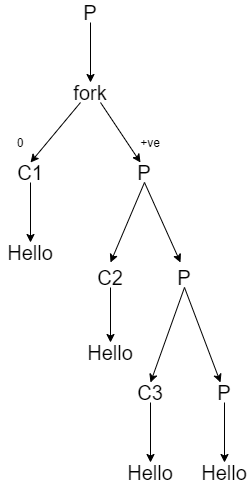

The diagram above was exported from draw.io. Its source (the exported page's mxGraphModel, read from the mxfile embedded in the PNG):
<mxGraphModel dx="782" dy="437" grid="1" gridSize="10" guides="1" tooltips="1" connect="1" arrows="1" fold="1" page="1" pageScale="1" pageWidth="827" pageHeight="1169" math="0" shadow="0">
  <root>
    <mxCell id="0" />
    <mxCell id="1" parent="0" />
    <mxCell id="l49RQT2yq391tDb57wSB-1" value="&lt;font style=&quot;font-size: 20px&quot;&gt;P&lt;/font&gt;" style="text;html=1;strokeColor=none;fillColor=none;align=center;verticalAlign=middle;whiteSpace=wrap;rounded=0;" parent="1" vertex="1">
      <mxGeometry x="320" y="300" width="40" height="20" as="geometry" />
    </mxCell>
    <mxCell id="l49RQT2yq391tDb57wSB-2" value="" style="endArrow=classic;html=1;exitX=0.5;exitY=1;exitDx=0;exitDy=0;" parent="1" source="l49RQT2yq391tDb57wSB-1" edge="1">
      <mxGeometry width="50" height="50" relative="1" as="geometry">
        <mxPoint x="380" y="430" as="sourcePoint" />
        <mxPoint x="340" y="380" as="targetPoint" />
      </mxGeometry>
    </mxCell>
    <mxCell id="l49RQT2yq391tDb57wSB-3" value="&lt;font style=&quot;font-size: 20px&quot;&gt;fork&lt;/font&gt;" style="text;html=1;strokeColor=none;fillColor=none;align=center;verticalAlign=middle;whiteSpace=wrap;rounded=0;" parent="1" vertex="1">
      <mxGeometry x="320" y="380" width="40" height="20" as="geometry" />
    </mxCell>
    <mxCell id="l49RQT2yq391tDb57wSB-4" value="" style="endArrow=classic;html=1;exitX=0.25;exitY=1;exitDx=0;exitDy=0;" parent="1" source="l49RQT2yq391tDb57wSB-3" edge="1">
      <mxGeometry width="50" height="50" relative="1" as="geometry">
        <mxPoint x="380" y="430" as="sourcePoint" />
        <mxPoint x="280" y="460" as="targetPoint" />
      </mxGeometry>
    </mxCell>
    <mxCell id="l49RQT2yq391tDb57wSB-5" value="" style="endArrow=classic;html=1;exitX=0.75;exitY=1;exitDx=0;exitDy=0;" parent="1" source="l49RQT2yq391tDb57wSB-3" edge="1">
      <mxGeometry width="50" height="50" relative="1" as="geometry">
        <mxPoint x="380" y="430" as="sourcePoint" />
        <mxPoint x="390" y="460" as="targetPoint" />
      </mxGeometry>
    </mxCell>
    <mxCell id="l49RQT2yq391tDb57wSB-6" value="&lt;font style=&quot;font-size: 20px&quot;&gt;C1&lt;/font&gt;" style="text;html=1;strokeColor=none;fillColor=none;align=center;verticalAlign=middle;whiteSpace=wrap;rounded=0;" parent="1" vertex="1">
      <mxGeometry x="260" y="460" width="40" height="20" as="geometry" />
    </mxCell>
    <mxCell id="l49RQT2yq391tDb57wSB-9" value="&lt;font style=&quot;font-size: 20px&quot;&gt;P&lt;/font&gt;" style="text;html=1;strokeColor=none;fillColor=none;align=center;verticalAlign=middle;whiteSpace=wrap;rounded=0;" parent="1" vertex="1">
      <mxGeometry x="374" y="460" width="40" height="20" as="geometry" />
    </mxCell>
    <mxCell id="l49RQT2yq391tDb57wSB-15" value="+ve" style="text;html=1;strokeColor=none;fillColor=none;align=center;verticalAlign=middle;whiteSpace=wrap;rounded=0;" parent="1" vertex="1">
      <mxGeometry x="380" y="430" width="40" height="20" as="geometry" />
    </mxCell>
    <mxCell id="l49RQT2yq391tDb57wSB-16" value="0" style="text;html=1;strokeColor=none;fillColor=none;align=center;verticalAlign=middle;whiteSpace=wrap;rounded=0;" parent="1" vertex="1">
      <mxGeometry x="250" y="430" width="40" height="20" as="geometry" />
    </mxCell>
    <mxCell id="jcUf80-huWWC4BbxYe1a-1" value="" style="endArrow=classic;html=1;exitX=0.5;exitY=1;exitDx=0;exitDy=0;" edge="1" parent="1" source="l49RQT2yq391tDb57wSB-6">
      <mxGeometry width="50" height="50" relative="1" as="geometry">
        <mxPoint x="380" y="720" as="sourcePoint" />
        <mxPoint x="280" y="540" as="targetPoint" />
      </mxGeometry>
    </mxCell>
    <mxCell id="jcUf80-huWWC4BbxYe1a-2" value="" style="endArrow=classic;html=1;exitX=0.5;exitY=1;exitDx=0;exitDy=0;" edge="1" parent="1" source="l49RQT2yq391tDb57wSB-9">
      <mxGeometry width="50" height="50" relative="1" as="geometry">
        <mxPoint x="380" y="580" as="sourcePoint" />
        <mxPoint x="360" y="560" as="targetPoint" />
      </mxGeometry>
    </mxCell>
    <mxCell id="jcUf80-huWWC4BbxYe1a-3" value="" style="endArrow=classic;html=1;exitX=0.5;exitY=1;exitDx=0;exitDy=0;" edge="1" parent="1" source="l49RQT2yq391tDb57wSB-9">
      <mxGeometry width="50" height="50" relative="1" as="geometry">
        <mxPoint x="380" y="580" as="sourcePoint" />
        <mxPoint x="430" y="560" as="targetPoint" />
      </mxGeometry>
    </mxCell>
    <mxCell id="jcUf80-huWWC4BbxYe1a-4" value="&lt;font style=&quot;font-size: 20px&quot;&gt;Hello&lt;/font&gt;" style="text;html=1;strokeColor=none;fillColor=none;align=center;verticalAlign=middle;whiteSpace=wrap;rounded=0;" vertex="1" parent="1">
      <mxGeometry x="260" y="540" width="40" height="20" as="geometry" />
    </mxCell>
    <mxCell id="jcUf80-huWWC4BbxYe1a-5" value="&lt;font style=&quot;font-size: 20px&quot;&gt;C2&lt;/font&gt;" style="text;html=1;strokeColor=none;fillColor=none;align=center;verticalAlign=middle;whiteSpace=wrap;rounded=0;" vertex="1" parent="1">
      <mxGeometry x="340" y="565" width="40" height="20" as="geometry" />
    </mxCell>
    <mxCell id="jcUf80-huWWC4BbxYe1a-6" value="&lt;font style=&quot;font-size: 20px&quot;&gt;P&lt;/font&gt;" style="text;html=1;strokeColor=none;fillColor=none;align=center;verticalAlign=middle;whiteSpace=wrap;rounded=0;" vertex="1" parent="1">
      <mxGeometry x="414" y="565" width="40" height="20" as="geometry" />
    </mxCell>
    <mxCell id="jcUf80-huWWC4BbxYe1a-7" value="" style="endArrow=classic;html=1;exitX=0.5;exitY=1;exitDx=0;exitDy=0;" edge="1" parent="1" source="jcUf80-huWWC4BbxYe1a-5">
      <mxGeometry width="50" height="50" relative="1" as="geometry">
        <mxPoint x="380" y="680" as="sourcePoint" />
        <mxPoint x="360" y="640" as="targetPoint" />
      </mxGeometry>
    </mxCell>
    <mxCell id="jcUf80-huWWC4BbxYe1a-8" value="" style="endArrow=classic;html=1;exitX=0.5;exitY=1;exitDx=0;exitDy=0;" edge="1" parent="1" source="jcUf80-huWWC4BbxYe1a-6">
      <mxGeometry width="50" height="50" relative="1" as="geometry">
        <mxPoint x="380" y="680" as="sourcePoint" />
        <mxPoint x="400" y="680" as="targetPoint" />
      </mxGeometry>
    </mxCell>
    <mxCell id="jcUf80-huWWC4BbxYe1a-9" value="" style="endArrow=classic;html=1;exitX=0.5;exitY=1;exitDx=0;exitDy=0;" edge="1" parent="1" source="jcUf80-huWWC4BbxYe1a-6">
      <mxGeometry width="50" height="50" relative="1" as="geometry">
        <mxPoint x="380" y="680" as="sourcePoint" />
        <mxPoint x="470" y="680" as="targetPoint" />
      </mxGeometry>
    </mxCell>
    <mxCell id="jcUf80-huWWC4BbxYe1a-11" value="&lt;font style=&quot;font-size: 20px&quot;&gt;Hello&lt;/font&gt;" style="text;html=1;strokeColor=none;fillColor=none;align=center;verticalAlign=middle;whiteSpace=wrap;rounded=0;" vertex="1" parent="1">
      <mxGeometry x="340" y="600" width="40" height="100" as="geometry" />
    </mxCell>
    <mxCell id="jcUf80-huWWC4BbxYe1a-12" value="&lt;font style=&quot;font-size: 20px&quot;&gt;C3&lt;/font&gt;" style="text;html=1;strokeColor=none;fillColor=none;align=center;verticalAlign=middle;whiteSpace=wrap;rounded=0;" vertex="1" parent="1">
      <mxGeometry x="380" y="680" width="40" height="20" as="geometry" />
    </mxCell>
    <mxCell id="jcUf80-huWWC4BbxYe1a-13" value="&lt;font style=&quot;font-size: 20px&quot;&gt;P&lt;/font&gt;" style="text;html=1;strokeColor=none;fillColor=none;align=center;verticalAlign=middle;whiteSpace=wrap;rounded=0;" vertex="1" parent="1">
      <mxGeometry x="454" y="680" width="40" height="20" as="geometry" />
    </mxCell>
    <mxCell id="jcUf80-huWWC4BbxYe1a-14" value="" style="endArrow=classic;html=1;exitX=0.5;exitY=1;exitDx=0;exitDy=0;" edge="1" parent="1" source="jcUf80-huWWC4BbxYe1a-12">
      <mxGeometry width="50" height="50" relative="1" as="geometry">
        <mxPoint x="380" y="710" as="sourcePoint" />
        <mxPoint x="400" y="760" as="targetPoint" />
      </mxGeometry>
    </mxCell>
    <mxCell id="jcUf80-huWWC4BbxYe1a-15" value="" style="endArrow=classic;html=1;exitX=0.5;exitY=1;exitDx=0;exitDy=0;" edge="1" parent="1" source="jcUf80-huWWC4BbxYe1a-13">
      <mxGeometry width="50" height="50" relative="1" as="geometry">
        <mxPoint x="410" y="710" as="sourcePoint" />
        <mxPoint x="474" y="760" as="targetPoint" />
      </mxGeometry>
    </mxCell>
    <mxCell id="jcUf80-huWWC4BbxYe1a-16" value="&lt;font style=&quot;font-size: 20px&quot;&gt;Hello&lt;/font&gt;" style="text;html=1;strokeColor=none;fillColor=none;align=center;verticalAlign=middle;whiteSpace=wrap;rounded=0;" vertex="1" parent="1">
      <mxGeometry x="380" y="760" width="40" height="20" as="geometry" />
    </mxCell>
    <mxCell id="jcUf80-huWWC4BbxYe1a-17" value="&lt;font style=&quot;font-size: 20px&quot;&gt;Hello&lt;/font&gt;" style="text;html=1;strokeColor=none;fillColor=none;align=center;verticalAlign=middle;whiteSpace=wrap;rounded=0;" vertex="1" parent="1">
      <mxGeometry x="454" y="760" width="40" height="20" as="geometry" />
    </mxCell>
  </root>
</mxGraphModel>